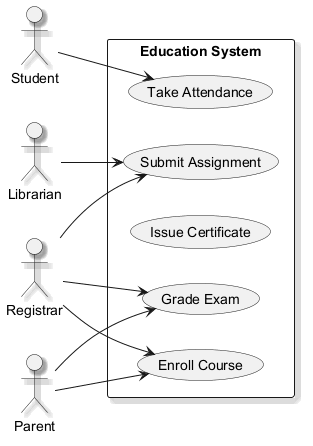

The diagram above was rendered by PlantUML. Its source (embedded in the PNG):
@startuml
skinparam backgroundColor #FFFFFF
skinparam classBackgroundColor #E8F4FA
skinparam classBorderColor #2C7DA0
skinparam shadowing true
left to right direction
actor "Librarian" as Librarian
actor "Student" as Student
actor "Registrar" as Registrar
actor "Parent" as Parent
rectangle "Education System" {
  usecase "Grade Exam" as UC_GradeExam
  usecase "Take Attendance" as UC_TakeAttendance
  usecase "Issue Certificate" as UC_IssueCertificate
  usecase "Enroll Course" as UC_EnrollCourse
  usecase "Submit Assignment" as UC_SubmitAssignment
}
Librarian --> UC_SubmitAssignment
Student --> UC_TakeAttendance
Registrar --> UC_GradeExam
Registrar --> UC_SubmitAssignment
Registrar --> UC_EnrollCourse
Parent --> UC_GradeExam
Parent --> UC_EnrollCourse
@enduml